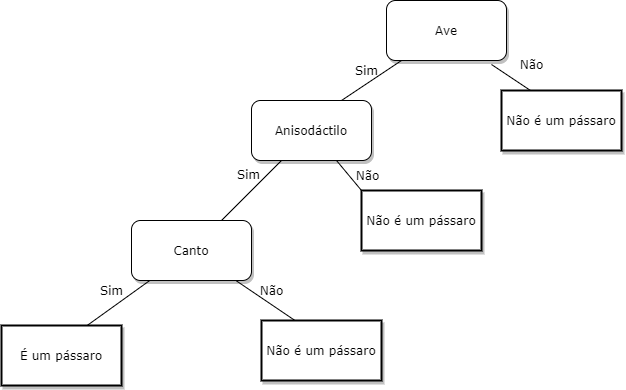

The diagram above was exported from draw.io. Its source (the exported page's mxGraphModel, read from the mxfile embedded in the PNG):
<mxGraphModel dx="1447" dy="750" grid="1" gridSize="10" guides="1" tooltips="1" connect="1" arrows="1" fold="1" page="1" pageScale="1" pageWidth="1100" pageHeight="850" background="none" math="0" shadow="0">
  <root>
    <mxCell id="0" />
    <mxCell id="1" parent="0" />
    <mxCell id="62893188c0fa7362-1" value="Ave" style="whiteSpace=wrap;html=1;rounded=1;shadow=1;labelBackgroundColor=none;strokeWidth=1;fontFamily=Verdana;fontSize=12;align=center;" parent="1" vertex="1">
      <mxGeometry x="565" y="70" width="120" height="60" as="geometry" />
    </mxCell>
    <mxCell id="62893188c0fa7362-4" value="Não" style="rounded=0;html=1;labelBackgroundColor=none;startArrow=none;startFill=0;startSize=5;endArrow=none;endFill=0;endSize=5;jettySize=auto;orthogonalLoop=1;strokeWidth=1;fontFamily=Verdana;fontSize=12" parent="1" edge="1">
      <mxGeometry x="0.2308" y="22" relative="1" as="geometry">
        <mxPoint as="offset" />
        <mxPoint x="670" y="134" as="sourcePoint" />
        <mxPoint x="715" y="164" as="targetPoint" />
      </mxGeometry>
    </mxCell>
    <mxCell id="62893188c0fa7362-5" value="Sim" style="rounded=0;html=1;labelBackgroundColor=none;startArrow=none;startFill=0;startSize=5;endArrow=none;endFill=0;endSize=5;jettySize=auto;orthogonalLoop=1;strokeWidth=1;fontFamily=Verdana;fontSize=12" parent="1" source="62893188c0fa7362-1" edge="1">
      <mxGeometry x="-0.359" y="-11" relative="1" as="geometry">
        <mxPoint as="offset" />
        <mxPoint x="490.0000000000002" y="190" as="targetPoint" />
      </mxGeometry>
    </mxCell>
    <mxCell id="62893188c0fa7362-8" value="&lt;span&gt;Canto&lt;/span&gt;" style="whiteSpace=wrap;html=1;rounded=1;shadow=1;labelBackgroundColor=none;strokeWidth=1;fontFamily=Verdana;fontSize=12;align=center;" parent="1" vertex="1">
      <mxGeometry x="310" y="290" width="120" height="60" as="geometry" />
    </mxCell>
    <mxCell id="62893188c0fa7362-11" value="&lt;span&gt;Não é um pássaro&lt;/span&gt;" style="whiteSpace=wrap;html=1;rounded=0;shadow=1;labelBackgroundColor=none;strokeWidth=2;fontFamily=Verdana;fontSize=12;align=center;" parent="1" vertex="1">
      <mxGeometry x="680" y="160" width="120" height="60" as="geometry" />
    </mxCell>
    <mxCell id="62893188c0fa7362-14" value="Sim" style="rounded=0;html=1;labelBackgroundColor=none;startArrow=none;startFill=0;startSize=5;endArrow=none;endFill=0;endSize=5;jettySize=auto;orthogonalLoop=1;strokeWidth=1;fontFamily=Verdana;fontSize=12" parent="1" source="62893188c0fa7362-2" target="62893188c0fa7362-8" edge="1">
      <mxGeometry x="-0.2" y="-14" relative="1" as="geometry">
        <mxPoint as="offset" />
      </mxGeometry>
    </mxCell>
    <mxCell id="62893188c0fa7362-15" value="Não" style="rounded=0;html=1;labelBackgroundColor=none;startArrow=none;startFill=0;startSize=5;endArrow=none;endFill=0;endSize=5;jettySize=auto;orthogonalLoop=1;strokeWidth=1;fontFamily=Verdana;fontSize=12" parent="1" source="62893188c0fa7362-2" edge="1">
      <mxGeometry x="-0.2" y="14" relative="1" as="geometry">
        <mxPoint as="offset" />
        <mxPoint x="565.0000000000002" y="290" as="targetPoint" />
      </mxGeometry>
    </mxCell>
    <mxCell id="62893188c0fa7362-18" value="Sim" style="rounded=0;html=1;labelBackgroundColor=none;startArrow=none;startFill=0;startSize=5;endArrow=none;endFill=0;endSize=5;jettySize=auto;orthogonalLoop=1;strokeWidth=1;fontFamily=Verdana;fontSize=12" parent="1" source="62893188c0fa7362-8" edge="1">
      <mxGeometry x="-0.2168" y="-14" relative="1" as="geometry">
        <mxPoint as="offset" />
        <mxPoint x="251.73913043478274" y="405" as="targetPoint" />
      </mxGeometry>
    </mxCell>
    <mxCell id="62893188c0fa7362-19" value="Não" style="rounded=0;html=1;labelBackgroundColor=none;startArrow=none;startFill=0;startSize=5;endArrow=none;endFill=0;endSize=5;jettySize=auto;orthogonalLoop=1;strokeWidth=1;fontFamily=Verdana;fontSize=12" parent="1" source="62893188c0fa7362-8" edge="1">
      <mxGeometry x="-0.2842" y="12" relative="1" as="geometry">
        <mxPoint as="offset" />
        <mxPoint x="495.6521739130435" y="405" as="targetPoint" />
      </mxGeometry>
    </mxCell>
    <mxCell id="62893188c0fa7362-20" value="É um pássaro" style="whiteSpace=wrap;html=1;rounded=0;shadow=1;labelBackgroundColor=none;strokeWidth=2;fontFamily=Verdana;fontSize=12;align=center;" parent="1" vertex="1">
      <mxGeometry x="180" y="395" width="120" height="60" as="geometry" />
    </mxCell>
    <mxCell id="sGmTTldbRKP017SVCq9U-1" value="&lt;span&gt;Não é um pássaro&lt;/span&gt;" style="whiteSpace=wrap;html=1;rounded=0;shadow=1;labelBackgroundColor=none;strokeWidth=2;fontFamily=Verdana;fontSize=12;align=center;" vertex="1" parent="1">
      <mxGeometry x="540" y="260" width="120" height="60" as="geometry" />
    </mxCell>
    <mxCell id="sGmTTldbRKP017SVCq9U-2" value="&lt;span&gt;Não é um pássaro&lt;/span&gt;" style="whiteSpace=wrap;html=1;rounded=0;shadow=1;labelBackgroundColor=none;strokeWidth=2;fontFamily=Verdana;fontSize=12;align=center;" vertex="1" parent="1">
      <mxGeometry x="440" y="390" width="120" height="60" as="geometry" />
    </mxCell>
    <mxCell id="62893188c0fa7362-2" value="Anisodáctilo" style="whiteSpace=wrap;html=1;rounded=1;shadow=1;labelBackgroundColor=none;strokeWidth=1;fontFamily=Verdana;fontSize=12;align=center;" parent="1" vertex="1">
      <mxGeometry x="430" y="170" width="120" height="60" as="geometry" />
    </mxCell>
  </root>
</mxGraphModel>